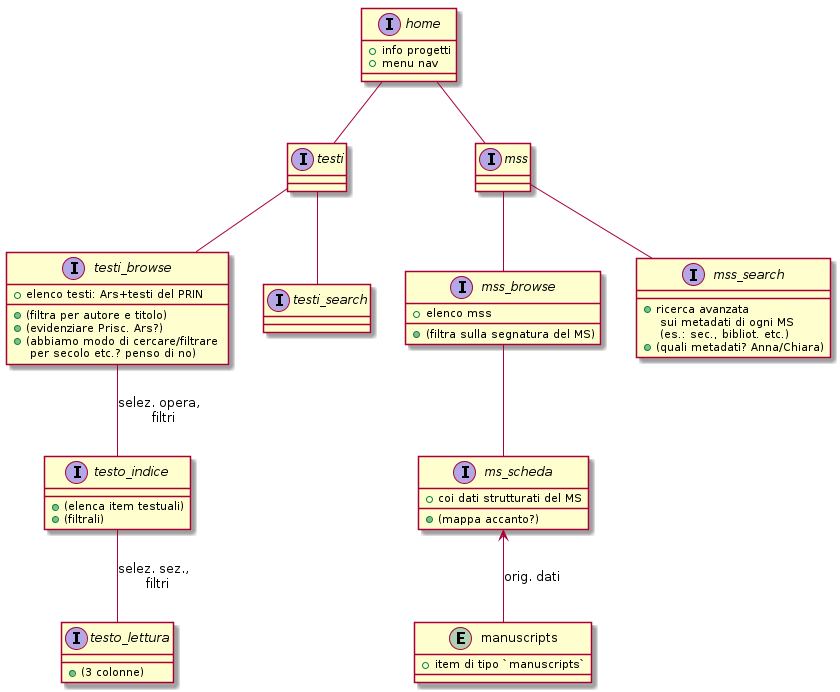

The diagram above was rendered by PlantUML. Its source (embedded in the PNG):
@startuml



interface home {
    + info progetti
    + menu nav
}

home -- testi
interface testi {
}

home -- mss
interface mss {
}




testi -- testi_browse

interface testi_browse {
     + elenco testi: Ars+testi del PRIN
     + (filtra per autore e titolo)
     + (evidenziare Prisc. Ars?)
     + (abbiamo modo di cercare/filtrare \n per secolo etc.? penso di no)
}


testi_browse -- testo_indice: selez. opera, \n filtri
interface testo_indice {
     + (elenca item testuali)
     + (filtrali)
}

testo_indice -- testo_lettura : selez. sez., \n filtri
interface testo_lettura {
    + (3 colonne)
}








testi -- testi_search
interface testi_search {
}



mss -- mss_browse
interface mss_browse {
    + elenco mss
    + (filtra sulla segnatura del MS)
}

mss_browse -- ms_scheda
interface ms_scheda {
    + coi dati strutturati del MS
    + (mappa accanto?)
}


entity manuscripts {
    + item di tipo `manuscripts`
}
manuscripts -up-> ms_scheda : orig. dati

mss -- mss_search
interface mss_search {
    + ricerca avanzata \n sui metadati di ogni MS \n (es.: sec., bibliot. etc.)
    + (quali metadati? Anna/Chiara)
}
    

@enduml